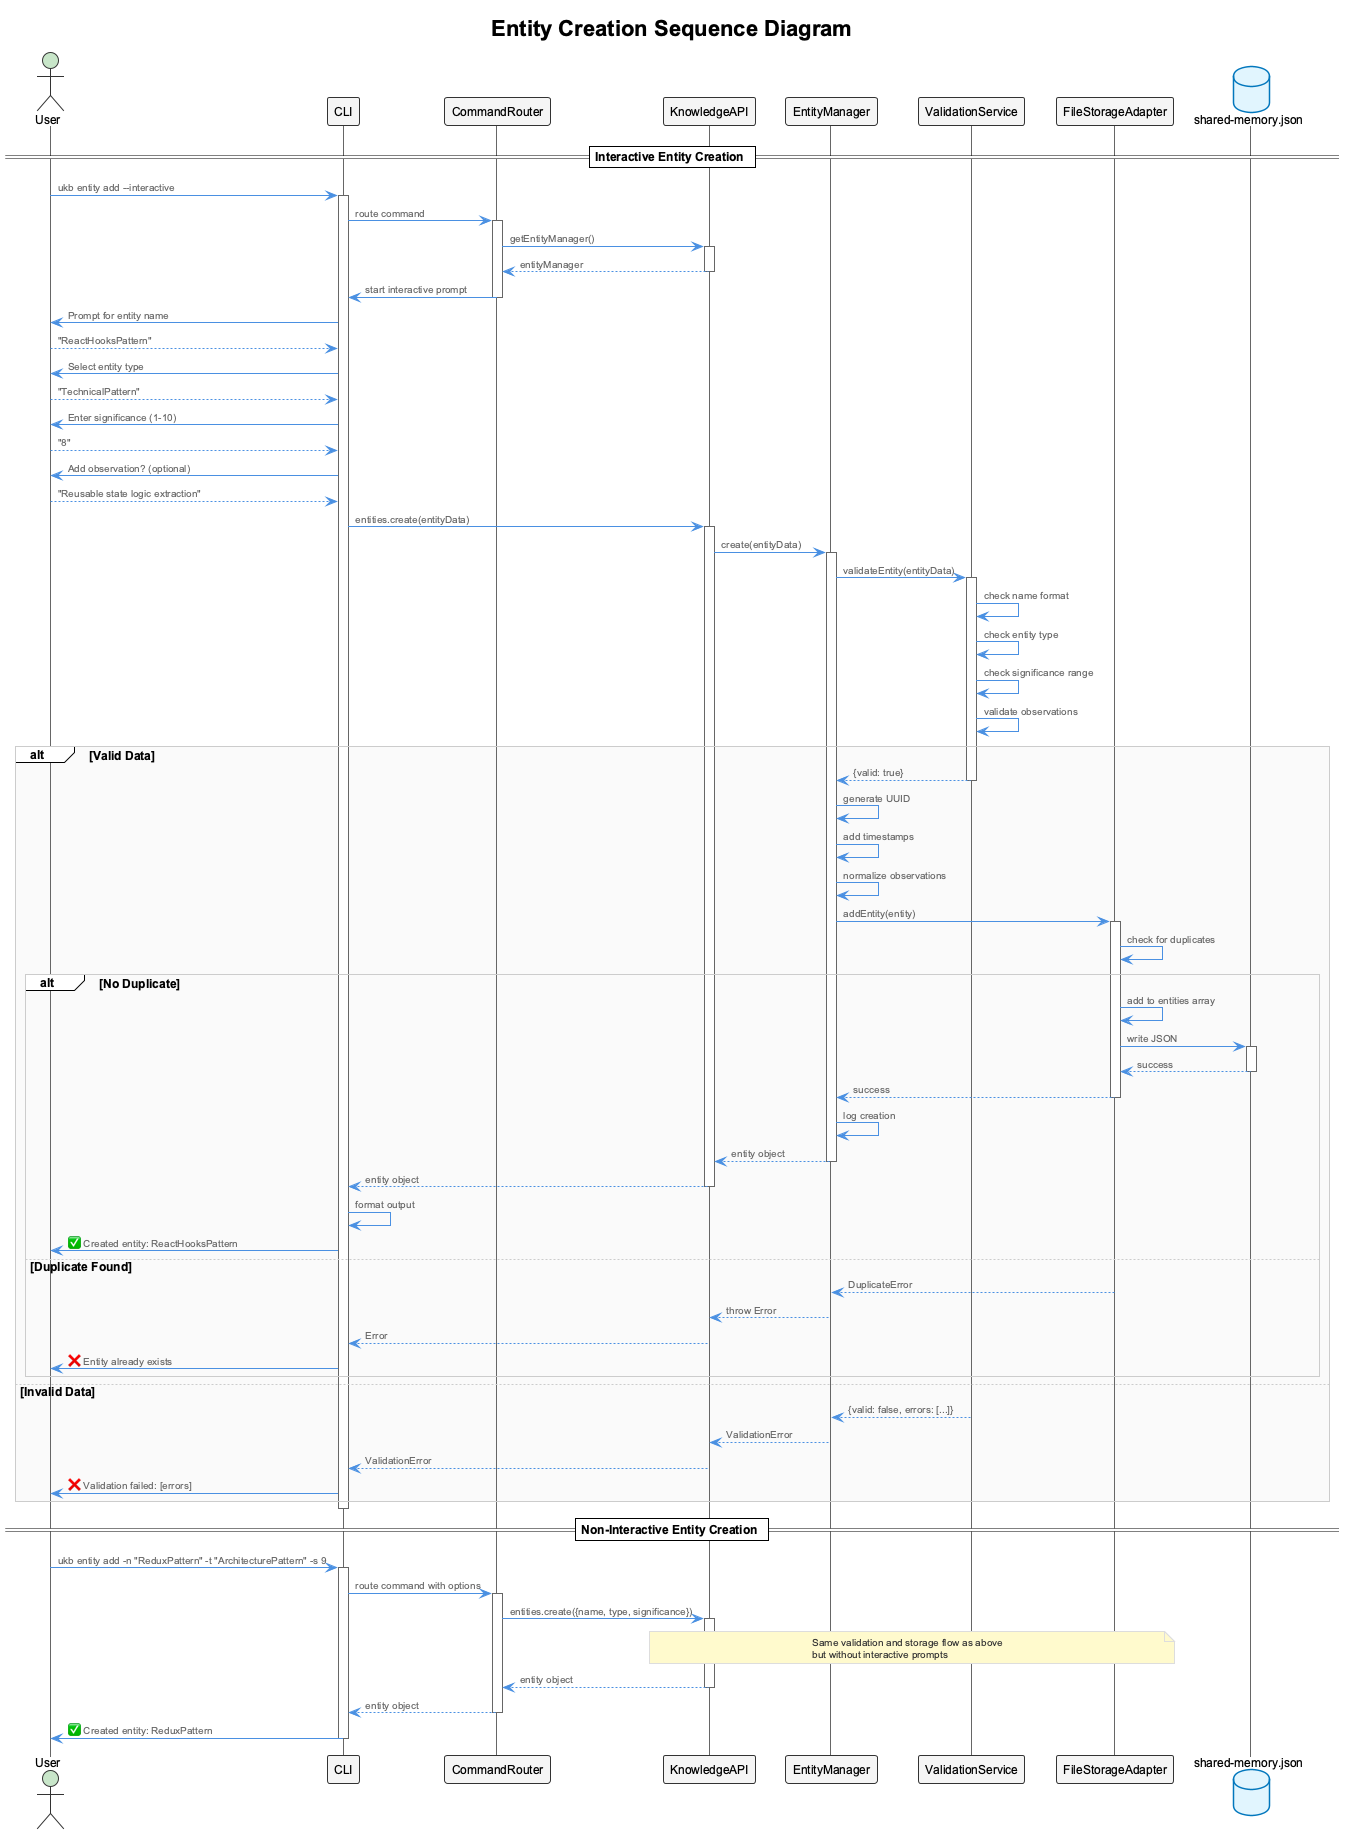

The diagram above was rendered by PlantUML. Its source (embedded in the PNG):
@startuml ukb-cli-sequence-entity-creation
!include _standard-style.puml

title Entity Creation Sequence Diagram

actor User
participant "CLI" as CLI
participant "CommandRouter" as Router
participant "KnowledgeAPI" as API
participant "EntityManager" as EM
participant "ValidationService" as VS
participant "FileStorageAdapter" as Storage
database "shared-memory.json" as DB

== Interactive Entity Creation ==

User -> CLI: ukb entity add --interactive
activate CLI

CLI -> Router: route command
activate Router

Router -> API: getEntityManager()
activate API
API --> Router: entityManager
deactivate API

Router -> CLI: start interactive prompt
deactivate Router

CLI -> User: Prompt for entity name
User --> CLI: "ReactHooksPattern"

CLI -> User: Select entity type
User --> CLI: "TechnicalPattern"

CLI -> User: Enter significance (1-10)
User --> CLI: "8"

CLI -> User: Add observation? (optional)
User --> CLI: "Reusable state logic extraction"

CLI -> API: entities.create(entityData)
activate API

API -> EM: create(entityData)
activate EM

EM -> VS: validateEntity(entityData)
activate VS

VS -> VS: check name format
VS -> VS: check entity type
VS -> VS: check significance range
VS -> VS: validate observations

alt Valid Data
  VS --> EM: {valid: true}
  deactivate VS
  
  EM -> EM: generate UUID
  EM -> EM: add timestamps
  EM -> EM: normalize observations
  
  EM -> Storage: addEntity(entity)
  activate Storage
  
  Storage -> Storage: check for duplicates
  
  alt No Duplicate
    Storage -> Storage: add to entities array
    Storage -> DB: write JSON
    activate DB
    DB --> Storage: success
    deactivate DB
    
    Storage --> EM: success
    deactivate Storage
    
    EM -> EM: log creation
    EM --> API: entity object
    deactivate EM
    
    API --> CLI: entity object
    deactivate API
    
    CLI -> CLI: format output
    CLI -> User: ✅ Created entity: ReactHooksPattern
    
  else Duplicate Found
    Storage --> EM: DuplicateError
    EM --> API: throw Error
    API --> CLI: Error
    CLI -> User: ❌ Entity already exists
  end
  
else Invalid Data
  VS --> EM: {valid: false, errors: [...]}
  EM --> API: ValidationError
  API --> CLI: ValidationError
  CLI -> User: ❌ Validation failed: [errors]
end

deactivate CLI

== Non-Interactive Entity Creation ==

User -> CLI: ukb entity add -n "ReduxPattern" -t "ArchitecturePattern" -s 9
activate CLI

CLI -> Router: route command with options
activate Router

Router -> API: entities.create({name, type, significance})
activate API

note over API, Storage
  Same validation and storage flow as above
  but without interactive prompts
end note

API --> Router: entity object
deactivate API

Router --> CLI: entity object
deactivate Router

CLI -> User: ✅ Created entity: ReduxPattern
deactivate CLI

@enduml